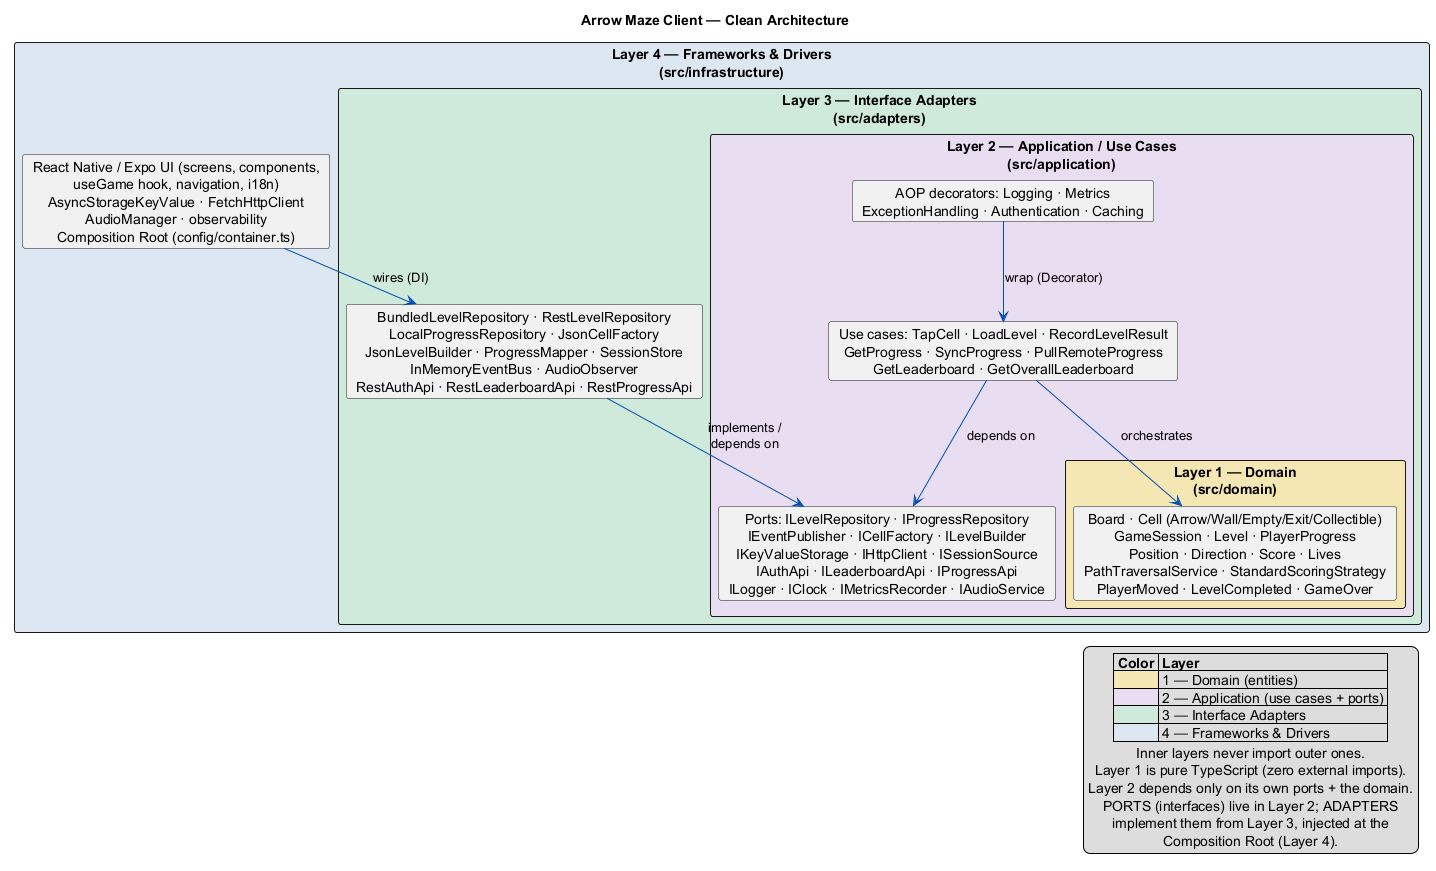

The diagram above was rendered by PlantUML. Its source (embedded in the PNG):
@startuml clean-architecture
!pragma layout smetana
' Arrow Maze Client — Clean Architecture (concentric layers, dependency rule)
' Editable source for docs/diagrams/clean-architecture.png (render with any
' PlantUML tool). Nested boxes = concentric rings; arrows always point INWARD.
title Arrow Maze Client — Clean Architecture

skinparam shadowing false
skinparam defaultTextAlignment center

rectangle "Layer 4 — Frameworks & Drivers\n(src/infrastructure)" #DDE6F0 {
  rectangle "Layer 3 — Interface Adapters\n(src/adapters)" #CFE8DA {
    rectangle "Layer 2 — Application / Use Cases\n(src/application)" #E8DDF0 {
      rectangle "Layer 1 — Domain\n(src/domain)" #F5E6B3 {
        card "Board · Cell (Arrow/Wall/Empty/Exit/Collectible)\nGameSession · Level · PlayerProgress\nPosition · Direction · Score · Lives\nPathTraversalService · StandardScoringStrategy\nPlayerMoved · LevelCompleted · GameOver" as DOMAIN
      }
      card "Use cases: TapCell · LoadLevel · RecordLevelResult\nGetProgress · SyncProgress · PullRemoteProgress\nGetLeaderboard · GetOverallLeaderboard" as USECASES
      card "Ports: ILevelRepository · IProgressRepository\nIEventPublisher · ICellFactory · ILevelBuilder\nIKeyValueStorage · IHttpClient · ISessionSource\nIAuthApi · ILeaderboardApi · IProgressApi\nILogger · IClock · IMetricsRecorder · IAudioService" as PORTS
      card "AOP decorators: Logging · Metrics\nExceptionHandling · Authentication · Caching" as ASPECTS
    }
    card "BundledLevelRepository · RestLevelRepository\nLocalProgressRepository · JsonCellFactory\nJsonLevelBuilder · ProgressMapper · SessionStore\nInMemoryEventBus · AudioObserver\nRestAuthApi · RestLeaderboardApi · RestProgressApi" as ADAPTERS
  }
  card "React Native / Expo UI (screens, components,\nuseGame hook, navigation, i18n)\nAsyncStorageKeyValue · FetchHttpClient\nAudioManager · observability\nComposition Root (config/container.ts)" as INFRA
}

' Dependency rule: arrows always point INWARD
INFRA -[#0050B3]-> ADAPTERS : wires (DI)
ADAPTERS -[#0050B3]-> PORTS : implements /\ndepends on
USECASES -[#0050B3]-> PORTS : depends on
USECASES -[#0050B3]-> DOMAIN : orchestrates
ASPECTS -[#0050B3]-> USECASES : wrap (Decorator)

legend right
  |= Color |= Layer |
  |<#F5E6B3> | 1 — Domain (entities) |
  |<#E8DDF0> | 2 — Application (use cases + ports) |
  |<#CFE8DA> | 3 — Interface Adapters |
  |<#DDE6F0> | 4 — Frameworks & Drivers |
  Inner layers never import outer ones.
  Layer 1 is pure TypeScript (zero external imports).
  Layer 2 depends only on its own ports + the domain.
  PORTS (interfaces) live in Layer 2; ADAPTERS
  implement them from Layer 3, injected at the
  Composition Root (Layer 4).
endlegend
@enduml